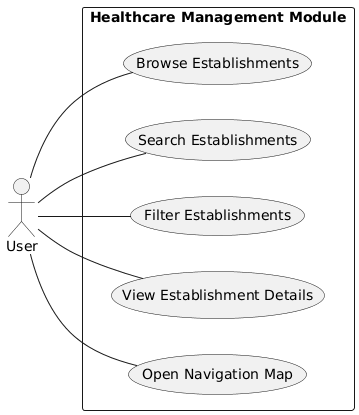

The diagram above was rendered by PlantUML. Its source (embedded in the PNG):
@startuml
left to right direction

actor User

rectangle "Healthcare Management Module" {

  User -- (Browse Establishments)
  User -- (Search Establishments)
  User -- (Filter Establishments)
  User -- (View Establishment Details)
  User -- (Open Navigation Map)

}
@enduml